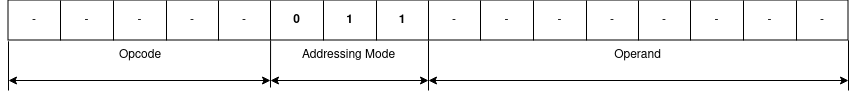

The diagram above was exported from draw.io. Its source (the exported page's mxGraphModel, read from the mxfile embedded in the PNG):
<mxGraphModel dx="2167" dy="884" grid="1" gridSize="10" guides="1" tooltips="1" connect="1" arrows="1" fold="1" page="1" pageScale="1" pageWidth="850" pageHeight="1100" math="0" shadow="0">
  <root>
    <mxCell id="0" />
    <mxCell id="1" parent="0" />
    <mxCell id="kX9AeNI-x9P0HKTDeZ5o-1" value="" style="shape=table;startSize=0;container=1;collapsible=0;childLayout=tableLayout;" vertex="1" parent="1">
      <mxGeometry x="5" y="360" width="840" height="40" as="geometry" />
    </mxCell>
    <mxCell id="kX9AeNI-x9P0HKTDeZ5o-2" value="" style="shape=tableRow;horizontal=0;startSize=0;swimlaneHead=0;swimlaneBody=0;strokeColor=inherit;top=0;left=0;bottom=0;right=0;collapsible=0;dropTarget=0;fillColor=none;points=[[0,0.5],[1,0.5]];portConstraint=eastwest;" vertex="1" parent="kX9AeNI-x9P0HKTDeZ5o-1">
      <mxGeometry width="840" height="40" as="geometry" />
    </mxCell>
    <mxCell id="kX9AeNI-x9P0HKTDeZ5o-3" value="-" style="shape=partialRectangle;html=1;whiteSpace=wrap;connectable=0;strokeColor=inherit;overflow=hidden;fillColor=none;top=0;left=0;bottom=0;right=0;pointerEvents=1;" vertex="1" parent="kX9AeNI-x9P0HKTDeZ5o-2">
      <mxGeometry width="52" height="40" as="geometry">
        <mxRectangle width="52" height="40" as="alternateBounds" />
      </mxGeometry>
    </mxCell>
    <mxCell id="kX9AeNI-x9P0HKTDeZ5o-4" value="-" style="shape=partialRectangle;html=1;whiteSpace=wrap;connectable=0;strokeColor=inherit;overflow=hidden;fillColor=none;top=0;left=0;bottom=0;right=0;pointerEvents=1;" vertex="1" parent="kX9AeNI-x9P0HKTDeZ5o-2">
      <mxGeometry x="52" width="53" height="40" as="geometry">
        <mxRectangle width="53" height="40" as="alternateBounds" />
      </mxGeometry>
    </mxCell>
    <mxCell id="kX9AeNI-x9P0HKTDeZ5o-5" value="-" style="shape=partialRectangle;html=1;whiteSpace=wrap;connectable=0;strokeColor=inherit;overflow=hidden;fillColor=none;top=0;left=0;bottom=0;right=0;pointerEvents=1;" vertex="1" parent="kX9AeNI-x9P0HKTDeZ5o-2">
      <mxGeometry x="105" width="53" height="40" as="geometry">
        <mxRectangle width="53" height="40" as="alternateBounds" />
      </mxGeometry>
    </mxCell>
    <mxCell id="kX9AeNI-x9P0HKTDeZ5o-6" value="-" style="shape=partialRectangle;html=1;whiteSpace=wrap;connectable=0;strokeColor=inherit;overflow=hidden;fillColor=none;top=0;left=0;bottom=0;right=0;pointerEvents=1;" vertex="1" parent="kX9AeNI-x9P0HKTDeZ5o-2">
      <mxGeometry x="158" width="52" height="40" as="geometry">
        <mxRectangle width="52" height="40" as="alternateBounds" />
      </mxGeometry>
    </mxCell>
    <mxCell id="kX9AeNI-x9P0HKTDeZ5o-7" value="-" style="shape=partialRectangle;html=1;whiteSpace=wrap;connectable=0;strokeColor=inherit;overflow=hidden;fillColor=none;top=0;left=0;bottom=0;right=0;pointerEvents=1;" vertex="1" parent="kX9AeNI-x9P0HKTDeZ5o-2">
      <mxGeometry x="210" width="52" height="40" as="geometry">
        <mxRectangle width="52" height="40" as="alternateBounds" />
      </mxGeometry>
    </mxCell>
    <mxCell id="kX9AeNI-x9P0HKTDeZ5o-8" value="&lt;b&gt;0&lt;/b&gt;" style="shape=partialRectangle;html=1;whiteSpace=wrap;connectable=0;strokeColor=inherit;overflow=hidden;fillColor=none;top=0;left=0;bottom=0;right=0;pointerEvents=1;" vertex="1" parent="kX9AeNI-x9P0HKTDeZ5o-2">
      <mxGeometry x="262" width="53" height="40" as="geometry">
        <mxRectangle width="53" height="40" as="alternateBounds" />
      </mxGeometry>
    </mxCell>
    <mxCell id="kX9AeNI-x9P0HKTDeZ5o-9" value="&lt;b&gt;1&lt;/b&gt;" style="shape=partialRectangle;html=1;whiteSpace=wrap;connectable=0;strokeColor=inherit;overflow=hidden;fillColor=none;top=0;left=0;bottom=0;right=0;pointerEvents=1;" vertex="1" parent="kX9AeNI-x9P0HKTDeZ5o-2">
      <mxGeometry x="315" width="53" height="40" as="geometry">
        <mxRectangle width="53" height="40" as="alternateBounds" />
      </mxGeometry>
    </mxCell>
    <mxCell id="kX9AeNI-x9P0HKTDeZ5o-10" value="&lt;b&gt;1&lt;/b&gt;" style="shape=partialRectangle;html=1;whiteSpace=wrap;connectable=0;strokeColor=inherit;overflow=hidden;fillColor=none;top=0;left=0;bottom=0;right=0;pointerEvents=1;" vertex="1" parent="kX9AeNI-x9P0HKTDeZ5o-2">
      <mxGeometry x="368" width="52" height="40" as="geometry">
        <mxRectangle width="52" height="40" as="alternateBounds" />
      </mxGeometry>
    </mxCell>
    <mxCell id="kX9AeNI-x9P0HKTDeZ5o-11" value="-" style="shape=partialRectangle;html=1;whiteSpace=wrap;connectable=0;strokeColor=inherit;overflow=hidden;fillColor=none;top=0;left=0;bottom=0;right=0;pointerEvents=1;" vertex="1" parent="kX9AeNI-x9P0HKTDeZ5o-2">
      <mxGeometry x="420" width="52" height="40" as="geometry">
        <mxRectangle width="52" height="40" as="alternateBounds" />
      </mxGeometry>
    </mxCell>
    <mxCell id="kX9AeNI-x9P0HKTDeZ5o-12" value="-" style="shape=partialRectangle;html=1;whiteSpace=wrap;connectable=0;strokeColor=inherit;overflow=hidden;fillColor=none;top=0;left=0;bottom=0;right=0;pointerEvents=1;" vertex="1" parent="kX9AeNI-x9P0HKTDeZ5o-2">
      <mxGeometry x="472" width="53" height="40" as="geometry">
        <mxRectangle width="53" height="40" as="alternateBounds" />
      </mxGeometry>
    </mxCell>
    <mxCell id="kX9AeNI-x9P0HKTDeZ5o-13" value="-" style="shape=partialRectangle;html=1;whiteSpace=wrap;connectable=0;strokeColor=inherit;overflow=hidden;fillColor=none;top=0;left=0;bottom=0;right=0;pointerEvents=1;" vertex="1" parent="kX9AeNI-x9P0HKTDeZ5o-2">
      <mxGeometry x="525" width="53" height="40" as="geometry">
        <mxRectangle width="53" height="40" as="alternateBounds" />
      </mxGeometry>
    </mxCell>
    <mxCell id="kX9AeNI-x9P0HKTDeZ5o-14" value="-" style="shape=partialRectangle;html=1;whiteSpace=wrap;connectable=0;strokeColor=inherit;overflow=hidden;fillColor=none;top=0;left=0;bottom=0;right=0;pointerEvents=1;" vertex="1" parent="kX9AeNI-x9P0HKTDeZ5o-2">
      <mxGeometry x="578" width="52" height="40" as="geometry">
        <mxRectangle width="52" height="40" as="alternateBounds" />
      </mxGeometry>
    </mxCell>
    <mxCell id="kX9AeNI-x9P0HKTDeZ5o-15" value="-" style="shape=partialRectangle;html=1;whiteSpace=wrap;connectable=0;strokeColor=inherit;overflow=hidden;fillColor=none;top=0;left=0;bottom=0;right=0;pointerEvents=1;" vertex="1" parent="kX9AeNI-x9P0HKTDeZ5o-2">
      <mxGeometry x="630" width="52" height="40" as="geometry">
        <mxRectangle width="52" height="40" as="alternateBounds" />
      </mxGeometry>
    </mxCell>
    <mxCell id="kX9AeNI-x9P0HKTDeZ5o-16" value="-" style="shape=partialRectangle;html=1;whiteSpace=wrap;connectable=0;strokeColor=inherit;overflow=hidden;fillColor=none;top=0;left=0;bottom=0;right=0;pointerEvents=1;" vertex="1" parent="kX9AeNI-x9P0HKTDeZ5o-2">
      <mxGeometry x="682" width="53" height="40" as="geometry">
        <mxRectangle width="53" height="40" as="alternateBounds" />
      </mxGeometry>
    </mxCell>
    <mxCell id="kX9AeNI-x9P0HKTDeZ5o-17" value="-" style="shape=partialRectangle;html=1;whiteSpace=wrap;connectable=0;strokeColor=inherit;overflow=hidden;fillColor=none;top=0;left=0;bottom=0;right=0;pointerEvents=1;" vertex="1" parent="kX9AeNI-x9P0HKTDeZ5o-2">
      <mxGeometry x="735" width="53" height="40" as="geometry">
        <mxRectangle width="53" height="40" as="alternateBounds" />
      </mxGeometry>
    </mxCell>
    <mxCell id="kX9AeNI-x9P0HKTDeZ5o-18" value="-" style="shape=partialRectangle;html=1;whiteSpace=wrap;connectable=0;strokeColor=inherit;overflow=hidden;fillColor=none;top=0;left=0;bottom=0;right=0;pointerEvents=1;" vertex="1" parent="kX9AeNI-x9P0HKTDeZ5o-2">
      <mxGeometry x="788" width="52" height="40" as="geometry">
        <mxRectangle width="52" height="40" as="alternateBounds" />
      </mxGeometry>
    </mxCell>
    <mxCell id="kX9AeNI-x9P0HKTDeZ5o-19" value="" style="endArrow=classic;startArrow=classic;html=1;rounded=0;" edge="1" parent="1">
      <mxGeometry width="50" height="50" relative="1" as="geometry">
        <mxPoint x="425" y="440" as="sourcePoint" />
        <mxPoint x="845" y="440" as="targetPoint" />
      </mxGeometry>
    </mxCell>
    <mxCell id="kX9AeNI-x9P0HKTDeZ5o-20" value="" style="endArrow=classic;startArrow=classic;html=1;rounded=0;" edge="1" parent="1">
      <mxGeometry width="50" height="50" relative="1" as="geometry">
        <mxPoint x="267" y="440" as="sourcePoint" />
        <mxPoint x="425" y="440" as="targetPoint" />
      </mxGeometry>
    </mxCell>
    <mxCell id="kX9AeNI-x9P0HKTDeZ5o-21" value="" style="endArrow=classic;startArrow=classic;html=1;rounded=0;" edge="1" parent="1">
      <mxGeometry width="50" height="50" relative="1" as="geometry">
        <mxPoint x="5" y="440" as="sourcePoint" />
        <mxPoint x="267" y="440" as="targetPoint" />
      </mxGeometry>
    </mxCell>
    <mxCell id="kX9AeNI-x9P0HKTDeZ5o-22" value="" style="endArrow=none;html=1;rounded=0;entryX=0.5;entryY=1.007;entryDx=0;entryDy=0;entryPerimeter=0;" edge="1" parent="1" target="kX9AeNI-x9P0HKTDeZ5o-2">
      <mxGeometry width="50" height="50" relative="1" as="geometry">
        <mxPoint x="425" y="450" as="sourcePoint" />
        <mxPoint x="445" y="400" as="targetPoint" />
      </mxGeometry>
    </mxCell>
    <mxCell id="kX9AeNI-x9P0HKTDeZ5o-23" value="" style="endArrow=none;html=1;rounded=0;entryX=1;entryY=0.995;entryDx=0;entryDy=0;entryPerimeter=0;" edge="1" parent="1" target="kX9AeNI-x9P0HKTDeZ5o-2">
      <mxGeometry width="50" height="50" relative="1" as="geometry">
        <mxPoint x="845" y="450" as="sourcePoint" />
        <mxPoint x="765" y="400" as="targetPoint" />
      </mxGeometry>
    </mxCell>
    <mxCell id="kX9AeNI-x9P0HKTDeZ5o-24" value="" style="endArrow=none;html=1;rounded=0;entryX=0;entryY=1.02;entryDx=0;entryDy=0;entryPerimeter=0;" edge="1" parent="1" target="kX9AeNI-x9P0HKTDeZ5o-2">
      <mxGeometry width="50" height="50" relative="1" as="geometry">
        <mxPoint x="5" y="450" as="sourcePoint" />
        <mxPoint x="205" y="400" as="targetPoint" />
      </mxGeometry>
    </mxCell>
    <mxCell id="kX9AeNI-x9P0HKTDeZ5o-25" value="" style="endArrow=none;html=1;rounded=0;entryX=0.312;entryY=1.007;entryDx=0;entryDy=0;entryPerimeter=0;" edge="1" parent="1" target="kX9AeNI-x9P0HKTDeZ5o-2">
      <mxGeometry width="50" height="50" relative="1" as="geometry">
        <mxPoint x="267" y="447" as="sourcePoint" />
        <mxPoint x="315" y="410" as="targetPoint" />
      </mxGeometry>
    </mxCell>
    <mxCell id="kX9AeNI-x9P0HKTDeZ5o-26" value="Opcode" style="text;html=1;align=center;verticalAlign=middle;whiteSpace=wrap;rounded=0;" vertex="1" parent="1">
      <mxGeometry x="6" y="400" width="262" height="30" as="geometry" />
    </mxCell>
    <mxCell id="kX9AeNI-x9P0HKTDeZ5o-27" value="Addressing Mode" style="text;html=1;align=center;verticalAlign=middle;whiteSpace=wrap;rounded=0;" vertex="1" parent="1">
      <mxGeometry x="267" y="400" width="157" height="30" as="geometry" />
    </mxCell>
    <mxCell id="kX9AeNI-x9P0HKTDeZ5o-28" value="Operand" style="text;html=1;align=center;verticalAlign=middle;whiteSpace=wrap;rounded=0;" vertex="1" parent="1">
      <mxGeometry x="425" y="400" width="419" height="30" as="geometry" />
    </mxCell>
  </root>
</mxGraphModel>